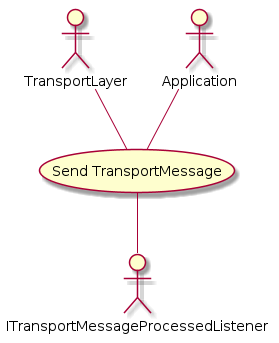

The diagram above was rendered by PlantUML. Its source (embedded in the PNG):
@startuml
Application -- (Send TransportMessage)
(Send TransportMessage) -up- TransportLayer
(Send TransportMessage) -- ITransportMessageProcessedListener

@enduml